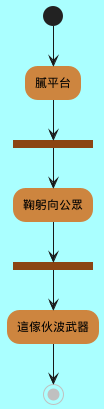

The diagram above was rendered by PlantUML. Its source (embedded in the PNG):
@startuml

(*) --> "膩平台"
--> === S1 ===
--> 鞠躬向公眾
--> === S2 ===
--> 這傢伙波武器
--> (*)

skinparam backgroundColor #AAFFFF
skinparam activityStartColor red
skinparam activityBarColor SaddleBrown
skinparam activityEndColor Silver
skinparam activityBackgroundColor Peru
skinparam activityBorderColor Peru
@enduml